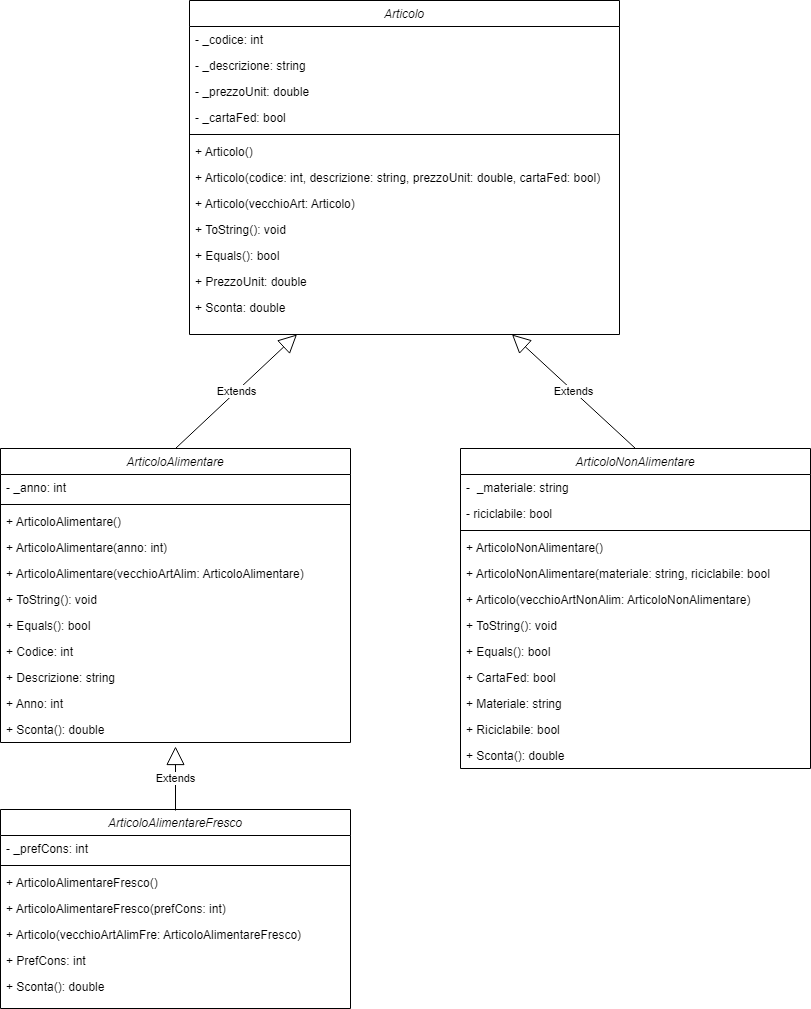

The diagram above was exported from draw.io. Its source (the exported page's mxGraphModel, read from the mxfile embedded in the PNG):
<mxGraphModel dx="1434" dy="738" grid="1" gridSize="10" guides="1" tooltips="1" connect="1" arrows="1" fold="1" page="1" pageScale="1" pageWidth="827" pageHeight="1169" math="0" shadow="0">
  <root>
    <mxCell id="WIyWlLk6GJQsqaUBKTNV-0" />
    <mxCell id="WIyWlLk6GJQsqaUBKTNV-1" parent="WIyWlLk6GJQsqaUBKTNV-0" />
    <mxCell id="zkfFHV4jXpPFQw0GAbJ--0" value="ArticoloNonAlimentare" style="swimlane;fontStyle=2;align=center;verticalAlign=top;childLayout=stackLayout;horizontal=1;startSize=26;horizontalStack=0;resizeParent=1;resizeLast=0;collapsible=1;marginBottom=0;rounded=0;shadow=0;strokeWidth=1;" parent="WIyWlLk6GJQsqaUBKTNV-1" vertex="1">
      <mxGeometry x="470" y="474" width="350" height="320" as="geometry">
        <mxRectangle x="230" y="140" width="160" height="26" as="alternateBounds" />
      </mxGeometry>
    </mxCell>
    <mxCell id="zkfFHV4jXpPFQw0GAbJ--1" value="-  _materiale: string" style="text;align=left;verticalAlign=top;spacingLeft=4;spacingRight=4;overflow=hidden;rotatable=0;points=[[0,0.5],[1,0.5]];portConstraint=eastwest;" parent="zkfFHV4jXpPFQw0GAbJ--0" vertex="1">
      <mxGeometry y="26" width="350" height="26" as="geometry" />
    </mxCell>
    <mxCell id="b4BFPnlaWxyDFtVplFgo-5" value="- riciclabile: bool" style="text;align=left;verticalAlign=top;spacingLeft=4;spacingRight=4;overflow=hidden;rotatable=0;points=[[0,0.5],[1,0.5]];portConstraint=eastwest;rounded=0;shadow=0;html=0;" vertex="1" parent="zkfFHV4jXpPFQw0GAbJ--0">
      <mxGeometry y="52" width="350" height="26" as="geometry" />
    </mxCell>
    <mxCell id="zkfFHV4jXpPFQw0GAbJ--4" value="" style="line;html=1;strokeWidth=1;align=left;verticalAlign=middle;spacingTop=-1;spacingLeft=3;spacingRight=3;rotatable=0;labelPosition=right;points=[];portConstraint=eastwest;" parent="zkfFHV4jXpPFQw0GAbJ--0" vertex="1">
      <mxGeometry y="78" width="350" height="8" as="geometry" />
    </mxCell>
    <mxCell id="b4BFPnlaWxyDFtVplFgo-0" value="+ ArticoloNonAlimentare()" style="text;align=left;verticalAlign=top;spacingLeft=4;spacingRight=4;overflow=hidden;rotatable=0;points=[[0,0.5],[1,0.5]];portConstraint=eastwest;" vertex="1" parent="zkfFHV4jXpPFQw0GAbJ--0">
      <mxGeometry y="86" width="350" height="26" as="geometry" />
    </mxCell>
    <mxCell id="b4BFPnlaWxyDFtVplFgo-1" value="+ ArticoloNonAlimentare(materiale: string, riciclabile: bool&#10;" style="text;align=left;verticalAlign=top;spacingLeft=4;spacingRight=4;overflow=hidden;rotatable=0;points=[[0,0.5],[1,0.5]];portConstraint=eastwest;" vertex="1" parent="zkfFHV4jXpPFQw0GAbJ--0">
      <mxGeometry y="112" width="350" height="26" as="geometry" />
    </mxCell>
    <mxCell id="b4BFPnlaWxyDFtVplFgo-2" value="+ Articolo(vecchioArtNonAlim: ArticoloNonAlimentare)&#10;" style="text;align=left;verticalAlign=top;spacingLeft=4;spacingRight=4;overflow=hidden;rotatable=0;points=[[0,0.5],[1,0.5]];portConstraint=eastwest;" vertex="1" parent="zkfFHV4jXpPFQw0GAbJ--0">
      <mxGeometry y="138" width="350" height="26" as="geometry" />
    </mxCell>
    <mxCell id="b4BFPnlaWxyDFtVplFgo-57" value="+ ToString(): void" style="text;align=left;verticalAlign=top;spacingLeft=4;spacingRight=4;overflow=hidden;rotatable=0;points=[[0,0.5],[1,0.5]];portConstraint=eastwest;" vertex="1" parent="zkfFHV4jXpPFQw0GAbJ--0">
      <mxGeometry y="164" width="350" height="26" as="geometry" />
    </mxCell>
    <mxCell id="b4BFPnlaWxyDFtVplFgo-60" value="+ Equals(): bool" style="text;align=left;verticalAlign=top;spacingLeft=4;spacingRight=4;overflow=hidden;rotatable=0;points=[[0,0.5],[1,0.5]];portConstraint=eastwest;" vertex="1" parent="zkfFHV4jXpPFQw0GAbJ--0">
      <mxGeometry y="190" width="350" height="26" as="geometry" />
    </mxCell>
    <mxCell id="b4BFPnlaWxyDFtVplFgo-34" value="+ CartaFed: bool" style="text;align=left;verticalAlign=top;spacingLeft=4;spacingRight=4;overflow=hidden;rotatable=0;points=[[0,0.5],[1,0.5]];portConstraint=eastwest;" vertex="1" parent="zkfFHV4jXpPFQw0GAbJ--0">
      <mxGeometry y="216" width="350" height="26" as="geometry" />
    </mxCell>
    <mxCell id="b4BFPnlaWxyDFtVplFgo-3" value="+ Materiale: string" style="text;align=left;verticalAlign=top;spacingLeft=4;spacingRight=4;overflow=hidden;rotatable=0;points=[[0,0.5],[1,0.5]];portConstraint=eastwest;" vertex="1" parent="zkfFHV4jXpPFQw0GAbJ--0">
      <mxGeometry y="242" width="350" height="26" as="geometry" />
    </mxCell>
    <mxCell id="b4BFPnlaWxyDFtVplFgo-4" value="+ Riciclabile: bool" style="text;align=left;verticalAlign=top;spacingLeft=4;spacingRight=4;overflow=hidden;rotatable=0;points=[[0,0.5],[1,0.5]];portConstraint=eastwest;" vertex="1" parent="zkfFHV4jXpPFQw0GAbJ--0">
      <mxGeometry y="268" width="350" height="26" as="geometry" />
    </mxCell>
    <mxCell id="b4BFPnlaWxyDFtVplFgo-54" value="+ Sconta(): double" style="text;align=left;verticalAlign=top;spacingLeft=4;spacingRight=4;overflow=hidden;rotatable=0;points=[[0,0.5],[1,0.5]];portConstraint=eastwest;" vertex="1" parent="zkfFHV4jXpPFQw0GAbJ--0">
      <mxGeometry y="294" width="350" height="26" as="geometry" />
    </mxCell>
    <mxCell id="b4BFPnlaWxyDFtVplFgo-8" value="ArticoloAlimentare" style="swimlane;fontStyle=2;align=center;verticalAlign=top;childLayout=stackLayout;horizontal=1;startSize=26;horizontalStack=0;resizeParent=1;resizeLast=0;collapsible=1;marginBottom=0;rounded=0;shadow=0;strokeWidth=1;" vertex="1" parent="WIyWlLk6GJQsqaUBKTNV-1">
      <mxGeometry x="10" y="474" width="350" height="294" as="geometry">
        <mxRectangle x="230" y="140" width="160" height="26" as="alternateBounds" />
      </mxGeometry>
    </mxCell>
    <mxCell id="b4BFPnlaWxyDFtVplFgo-11" value="- _anno: int" style="text;align=left;verticalAlign=top;spacingLeft=4;spacingRight=4;overflow=hidden;rotatable=0;points=[[0,0.5],[1,0.5]];portConstraint=eastwest;rounded=0;shadow=0;html=0;" vertex="1" parent="b4BFPnlaWxyDFtVplFgo-8">
      <mxGeometry y="26" width="350" height="26" as="geometry" />
    </mxCell>
    <mxCell id="b4BFPnlaWxyDFtVplFgo-13" value="" style="line;html=1;strokeWidth=1;align=left;verticalAlign=middle;spacingTop=-1;spacingLeft=3;spacingRight=3;rotatable=0;labelPosition=right;points=[];portConstraint=eastwest;" vertex="1" parent="b4BFPnlaWxyDFtVplFgo-8">
      <mxGeometry y="52" width="350" height="8" as="geometry" />
    </mxCell>
    <mxCell id="b4BFPnlaWxyDFtVplFgo-14" value="+ ArticoloAlimentare()" style="text;align=left;verticalAlign=top;spacingLeft=4;spacingRight=4;overflow=hidden;rotatable=0;points=[[0,0.5],[1,0.5]];portConstraint=eastwest;" vertex="1" parent="b4BFPnlaWxyDFtVplFgo-8">
      <mxGeometry y="60" width="350" height="26" as="geometry" />
    </mxCell>
    <mxCell id="b4BFPnlaWxyDFtVplFgo-15" value="+ ArticoloAlimentare(anno: int)&#10;" style="text;align=left;verticalAlign=top;spacingLeft=4;spacingRight=4;overflow=hidden;rotatable=0;points=[[0,0.5],[1,0.5]];portConstraint=eastwest;" vertex="1" parent="b4BFPnlaWxyDFtVplFgo-8">
      <mxGeometry y="86" width="350" height="26" as="geometry" />
    </mxCell>
    <mxCell id="b4BFPnlaWxyDFtVplFgo-16" value="+ ArticoloAlimentare(vecchioArtAlim: ArticoloAlimentare)&#10;" style="text;align=left;verticalAlign=top;spacingLeft=4;spacingRight=4;overflow=hidden;rotatable=0;points=[[0,0.5],[1,0.5]];portConstraint=eastwest;" vertex="1" parent="b4BFPnlaWxyDFtVplFgo-8">
      <mxGeometry y="112" width="350" height="26" as="geometry" />
    </mxCell>
    <mxCell id="b4BFPnlaWxyDFtVplFgo-56" value="+ ToString(): void" style="text;align=left;verticalAlign=top;spacingLeft=4;spacingRight=4;overflow=hidden;rotatable=0;points=[[0,0.5],[1,0.5]];portConstraint=eastwest;" vertex="1" parent="b4BFPnlaWxyDFtVplFgo-8">
      <mxGeometry y="138" width="350" height="26" as="geometry" />
    </mxCell>
    <mxCell id="b4BFPnlaWxyDFtVplFgo-59" value="+ Equals(): bool" style="text;align=left;verticalAlign=top;spacingLeft=4;spacingRight=4;overflow=hidden;rotatable=0;points=[[0,0.5],[1,0.5]];portConstraint=eastwest;" vertex="1" parent="b4BFPnlaWxyDFtVplFgo-8">
      <mxGeometry y="164" width="350" height="26" as="geometry" />
    </mxCell>
    <mxCell id="b4BFPnlaWxyDFtVplFgo-31" value="+ Codice: int" style="text;align=left;verticalAlign=top;spacingLeft=4;spacingRight=4;overflow=hidden;rotatable=0;points=[[0,0.5],[1,0.5]];portConstraint=eastwest;" vertex="1" parent="b4BFPnlaWxyDFtVplFgo-8">
      <mxGeometry y="190" width="350" height="26" as="geometry" />
    </mxCell>
    <mxCell id="b4BFPnlaWxyDFtVplFgo-32" value="+ Descrizione: string" style="text;align=left;verticalAlign=top;spacingLeft=4;spacingRight=4;overflow=hidden;rotatable=0;points=[[0,0.5],[1,0.5]];portConstraint=eastwest;" vertex="1" parent="b4BFPnlaWxyDFtVplFgo-8">
      <mxGeometry y="216" width="350" height="26" as="geometry" />
    </mxCell>
    <mxCell id="b4BFPnlaWxyDFtVplFgo-17" value="+ Anno: int" style="text;align=left;verticalAlign=top;spacingLeft=4;spacingRight=4;overflow=hidden;rotatable=0;points=[[0,0.5],[1,0.5]];portConstraint=eastwest;" vertex="1" parent="b4BFPnlaWxyDFtVplFgo-8">
      <mxGeometry y="242" width="350" height="26" as="geometry" />
    </mxCell>
    <mxCell id="b4BFPnlaWxyDFtVplFgo-53" value="+ Sconta(): double" style="text;align=left;verticalAlign=top;spacingLeft=4;spacingRight=4;overflow=hidden;rotatable=0;points=[[0,0.5],[1,0.5]];portConstraint=eastwest;" vertex="1" parent="b4BFPnlaWxyDFtVplFgo-8">
      <mxGeometry y="268" width="350" height="26" as="geometry" />
    </mxCell>
    <mxCell id="b4BFPnlaWxyDFtVplFgo-22" value="Articolo" style="swimlane;fontStyle=2;align=center;verticalAlign=top;childLayout=stackLayout;horizontal=1;startSize=26;horizontalStack=0;resizeParent=1;resizeLast=0;collapsible=1;marginBottom=0;rounded=0;shadow=0;strokeWidth=1;" vertex="1" parent="WIyWlLk6GJQsqaUBKTNV-1">
      <mxGeometry x="199" y="26" width="430" height="334" as="geometry">
        <mxRectangle x="230" y="140" width="160" height="26" as="alternateBounds" />
      </mxGeometry>
    </mxCell>
    <mxCell id="b4BFPnlaWxyDFtVplFgo-23" value="- _codice: int" style="text;align=left;verticalAlign=top;spacingLeft=4;spacingRight=4;overflow=hidden;rotatable=0;points=[[0,0.5],[1,0.5]];portConstraint=eastwest;" vertex="1" parent="b4BFPnlaWxyDFtVplFgo-22">
      <mxGeometry y="26" width="430" height="26" as="geometry" />
    </mxCell>
    <mxCell id="b4BFPnlaWxyDFtVplFgo-24" value="- _descrizione: string" style="text;align=left;verticalAlign=top;spacingLeft=4;spacingRight=4;overflow=hidden;rotatable=0;points=[[0,0.5],[1,0.5]];portConstraint=eastwest;rounded=0;shadow=0;html=0;" vertex="1" parent="b4BFPnlaWxyDFtVplFgo-22">
      <mxGeometry y="52" width="430" height="26" as="geometry" />
    </mxCell>
    <mxCell id="b4BFPnlaWxyDFtVplFgo-25" value="- _prezzoUnit: double" style="text;align=left;verticalAlign=top;spacingLeft=4;spacingRight=4;overflow=hidden;rotatable=0;points=[[0,0.5],[1,0.5]];portConstraint=eastwest;rounded=0;shadow=0;html=0;" vertex="1" parent="b4BFPnlaWxyDFtVplFgo-22">
      <mxGeometry y="78" width="430" height="26" as="geometry" />
    </mxCell>
    <mxCell id="b4BFPnlaWxyDFtVplFgo-26" value="- _cartaFed: bool" style="text;align=left;verticalAlign=top;spacingLeft=4;spacingRight=4;overflow=hidden;rotatable=0;points=[[0,0.5],[1,0.5]];portConstraint=eastwest;rounded=0;shadow=0;html=0;" vertex="1" parent="b4BFPnlaWxyDFtVplFgo-22">
      <mxGeometry y="104" width="430" height="26" as="geometry" />
    </mxCell>
    <mxCell id="b4BFPnlaWxyDFtVplFgo-27" value="" style="line;html=1;strokeWidth=1;align=left;verticalAlign=middle;spacingTop=-1;spacingLeft=3;spacingRight=3;rotatable=0;labelPosition=right;points=[];portConstraint=eastwest;" vertex="1" parent="b4BFPnlaWxyDFtVplFgo-22">
      <mxGeometry y="130" width="430" height="8" as="geometry" />
    </mxCell>
    <mxCell id="b4BFPnlaWxyDFtVplFgo-28" value="+ Articolo()" style="text;align=left;verticalAlign=top;spacingLeft=4;spacingRight=4;overflow=hidden;rotatable=0;points=[[0,0.5],[1,0.5]];portConstraint=eastwest;" vertex="1" parent="b4BFPnlaWxyDFtVplFgo-22">
      <mxGeometry y="138" width="430" height="26" as="geometry" />
    </mxCell>
    <mxCell id="b4BFPnlaWxyDFtVplFgo-29" value="+ Articolo(codice: int, descrizione: string, prezzoUnit: double, cartaFed: bool)&#10;" style="text;align=left;verticalAlign=top;spacingLeft=4;spacingRight=4;overflow=hidden;rotatable=0;points=[[0,0.5],[1,0.5]];portConstraint=eastwest;" vertex="1" parent="b4BFPnlaWxyDFtVplFgo-22">
      <mxGeometry y="164" width="430" height="26" as="geometry" />
    </mxCell>
    <mxCell id="b4BFPnlaWxyDFtVplFgo-30" value="+ Articolo(vecchioArt: Articolo)&#10;" style="text;align=left;verticalAlign=top;spacingLeft=4;spacingRight=4;overflow=hidden;rotatable=0;points=[[0,0.5],[1,0.5]];portConstraint=eastwest;" vertex="1" parent="b4BFPnlaWxyDFtVplFgo-22">
      <mxGeometry y="190" width="430" height="26" as="geometry" />
    </mxCell>
    <mxCell id="b4BFPnlaWxyDFtVplFgo-58" value="+ ToString(): void" style="text;align=left;verticalAlign=top;spacingLeft=4;spacingRight=4;overflow=hidden;rotatable=0;points=[[0,0.5],[1,0.5]];portConstraint=eastwest;" vertex="1" parent="b4BFPnlaWxyDFtVplFgo-22">
      <mxGeometry y="216" width="430" height="26" as="geometry" />
    </mxCell>
    <mxCell id="b4BFPnlaWxyDFtVplFgo-55" value="+ Equals(): bool" style="text;align=left;verticalAlign=top;spacingLeft=4;spacingRight=4;overflow=hidden;rotatable=0;points=[[0,0.5],[1,0.5]];portConstraint=eastwest;" vertex="1" parent="b4BFPnlaWxyDFtVplFgo-22">
      <mxGeometry y="242" width="430" height="26" as="geometry" />
    </mxCell>
    <mxCell id="b4BFPnlaWxyDFtVplFgo-33" value="+ PrezzoUnit: double" style="text;align=left;verticalAlign=top;spacingLeft=4;spacingRight=4;overflow=hidden;rotatable=0;points=[[0,0.5],[1,0.5]];portConstraint=eastwest;" vertex="1" parent="b4BFPnlaWxyDFtVplFgo-22">
      <mxGeometry y="268" width="430" height="26" as="geometry" />
    </mxCell>
    <mxCell id="b4BFPnlaWxyDFtVplFgo-35" value="+ Sconta: double" style="text;align=left;verticalAlign=top;spacingLeft=4;spacingRight=4;overflow=hidden;rotatable=0;points=[[0,0.5],[1,0.5]];portConstraint=eastwest;" vertex="1" parent="b4BFPnlaWxyDFtVplFgo-22">
      <mxGeometry y="294" width="430" height="26" as="geometry" />
    </mxCell>
    <mxCell id="b4BFPnlaWxyDFtVplFgo-36" value="ArticoloAlimentareFresco" style="swimlane;fontStyle=2;align=center;verticalAlign=top;childLayout=stackLayout;horizontal=1;startSize=26;horizontalStack=0;resizeParent=1;resizeLast=0;collapsible=1;marginBottom=0;rounded=0;shadow=0;strokeWidth=1;" vertex="1" parent="WIyWlLk6GJQsqaUBKTNV-1">
      <mxGeometry x="10" y="835" width="350" height="199" as="geometry">
        <mxRectangle x="230" y="140" width="160" height="26" as="alternateBounds" />
      </mxGeometry>
    </mxCell>
    <mxCell id="b4BFPnlaWxyDFtVplFgo-37" value="- _prefCons: int" style="text;align=left;verticalAlign=top;spacingLeft=4;spacingRight=4;overflow=hidden;rotatable=0;points=[[0,0.5],[1,0.5]];portConstraint=eastwest;" vertex="1" parent="b4BFPnlaWxyDFtVplFgo-36">
      <mxGeometry y="26" width="350" height="26" as="geometry" />
    </mxCell>
    <mxCell id="b4BFPnlaWxyDFtVplFgo-41" value="" style="line;html=1;strokeWidth=1;align=left;verticalAlign=middle;spacingTop=-1;spacingLeft=3;spacingRight=3;rotatable=0;labelPosition=right;points=[];portConstraint=eastwest;" vertex="1" parent="b4BFPnlaWxyDFtVplFgo-36">
      <mxGeometry y="52" width="350" height="8" as="geometry" />
    </mxCell>
    <mxCell id="b4BFPnlaWxyDFtVplFgo-42" value="+ ArticoloAlimentareFresco()" style="text;align=left;verticalAlign=top;spacingLeft=4;spacingRight=4;overflow=hidden;rotatable=0;points=[[0,0.5],[1,0.5]];portConstraint=eastwest;" vertex="1" parent="b4BFPnlaWxyDFtVplFgo-36">
      <mxGeometry y="60" width="350" height="26" as="geometry" />
    </mxCell>
    <mxCell id="b4BFPnlaWxyDFtVplFgo-43" value="+ ArticoloAlimentareFresco(prefCons: int)&#10;" style="text;align=left;verticalAlign=top;spacingLeft=4;spacingRight=4;overflow=hidden;rotatable=0;points=[[0,0.5],[1,0.5]];portConstraint=eastwest;" vertex="1" parent="b4BFPnlaWxyDFtVplFgo-36">
      <mxGeometry y="86" width="350" height="26" as="geometry" />
    </mxCell>
    <mxCell id="b4BFPnlaWxyDFtVplFgo-44" value="+ Articolo(vecchioArtAlimFre: ArticoloAlimentareFresco)&#10;" style="text;align=left;verticalAlign=top;spacingLeft=4;spacingRight=4;overflow=hidden;rotatable=0;points=[[0,0.5],[1,0.5]];portConstraint=eastwest;" vertex="1" parent="b4BFPnlaWxyDFtVplFgo-36">
      <mxGeometry y="112" width="350" height="26" as="geometry" />
    </mxCell>
    <mxCell id="b4BFPnlaWxyDFtVplFgo-48" value="+ PrefCons: int" style="text;align=left;verticalAlign=top;spacingLeft=4;spacingRight=4;overflow=hidden;rotatable=0;points=[[0,0.5],[1,0.5]];portConstraint=eastwest;" vertex="1" parent="b4BFPnlaWxyDFtVplFgo-36">
      <mxGeometry y="138" width="350" height="26" as="geometry" />
    </mxCell>
    <mxCell id="b4BFPnlaWxyDFtVplFgo-49" value="+ Sconta(): double" style="text;align=left;verticalAlign=top;spacingLeft=4;spacingRight=4;overflow=hidden;rotatable=0;points=[[0,0.5],[1,0.5]];portConstraint=eastwest;" vertex="1" parent="b4BFPnlaWxyDFtVplFgo-36">
      <mxGeometry y="164" width="350" height="26" as="geometry" />
    </mxCell>
    <mxCell id="b4BFPnlaWxyDFtVplFgo-50" value="Extends" style="endArrow=block;endSize=16;endFill=0;html=1;rounded=0;exitX=0.5;exitY=0;exitDx=0;exitDy=0;entryX=0.25;entryY=1;entryDx=0;entryDy=0;" edge="1" parent="WIyWlLk6GJQsqaUBKTNV-1" source="b4BFPnlaWxyDFtVplFgo-8" target="b4BFPnlaWxyDFtVplFgo-22">
      <mxGeometry width="160" relative="1" as="geometry">
        <mxPoint x="415" y="382" as="sourcePoint" />
        <mxPoint x="414" y="370" as="targetPoint" />
      </mxGeometry>
    </mxCell>
    <mxCell id="b4BFPnlaWxyDFtVplFgo-51" value="Extends" style="endArrow=block;endSize=16;endFill=0;html=1;rounded=0;exitX=0.5;exitY=0;exitDx=0;exitDy=0;entryX=0.75;entryY=1;entryDx=0;entryDy=0;" edge="1" parent="WIyWlLk6GJQsqaUBKTNV-1" source="zkfFHV4jXpPFQw0GAbJ--0" target="b4BFPnlaWxyDFtVplFgo-22">
      <mxGeometry width="160" relative="1" as="geometry">
        <mxPoint x="780" y="382" as="sourcePoint" />
        <mxPoint x="420" y="380" as="targetPoint" />
      </mxGeometry>
    </mxCell>
    <mxCell id="b4BFPnlaWxyDFtVplFgo-52" value="Extends" style="endArrow=block;endSize=16;endFill=0;html=1;rounded=0;exitX=0.5;exitY=0;exitDx=0;exitDy=0;" edge="1" parent="WIyWlLk6GJQsqaUBKTNV-1">
      <mxGeometry width="160" relative="1" as="geometry">
        <mxPoint x="185" y="836" as="sourcePoint" />
        <mxPoint x="185" y="772" as="targetPoint" />
      </mxGeometry>
    </mxCell>
  </root>
</mxGraphModel>